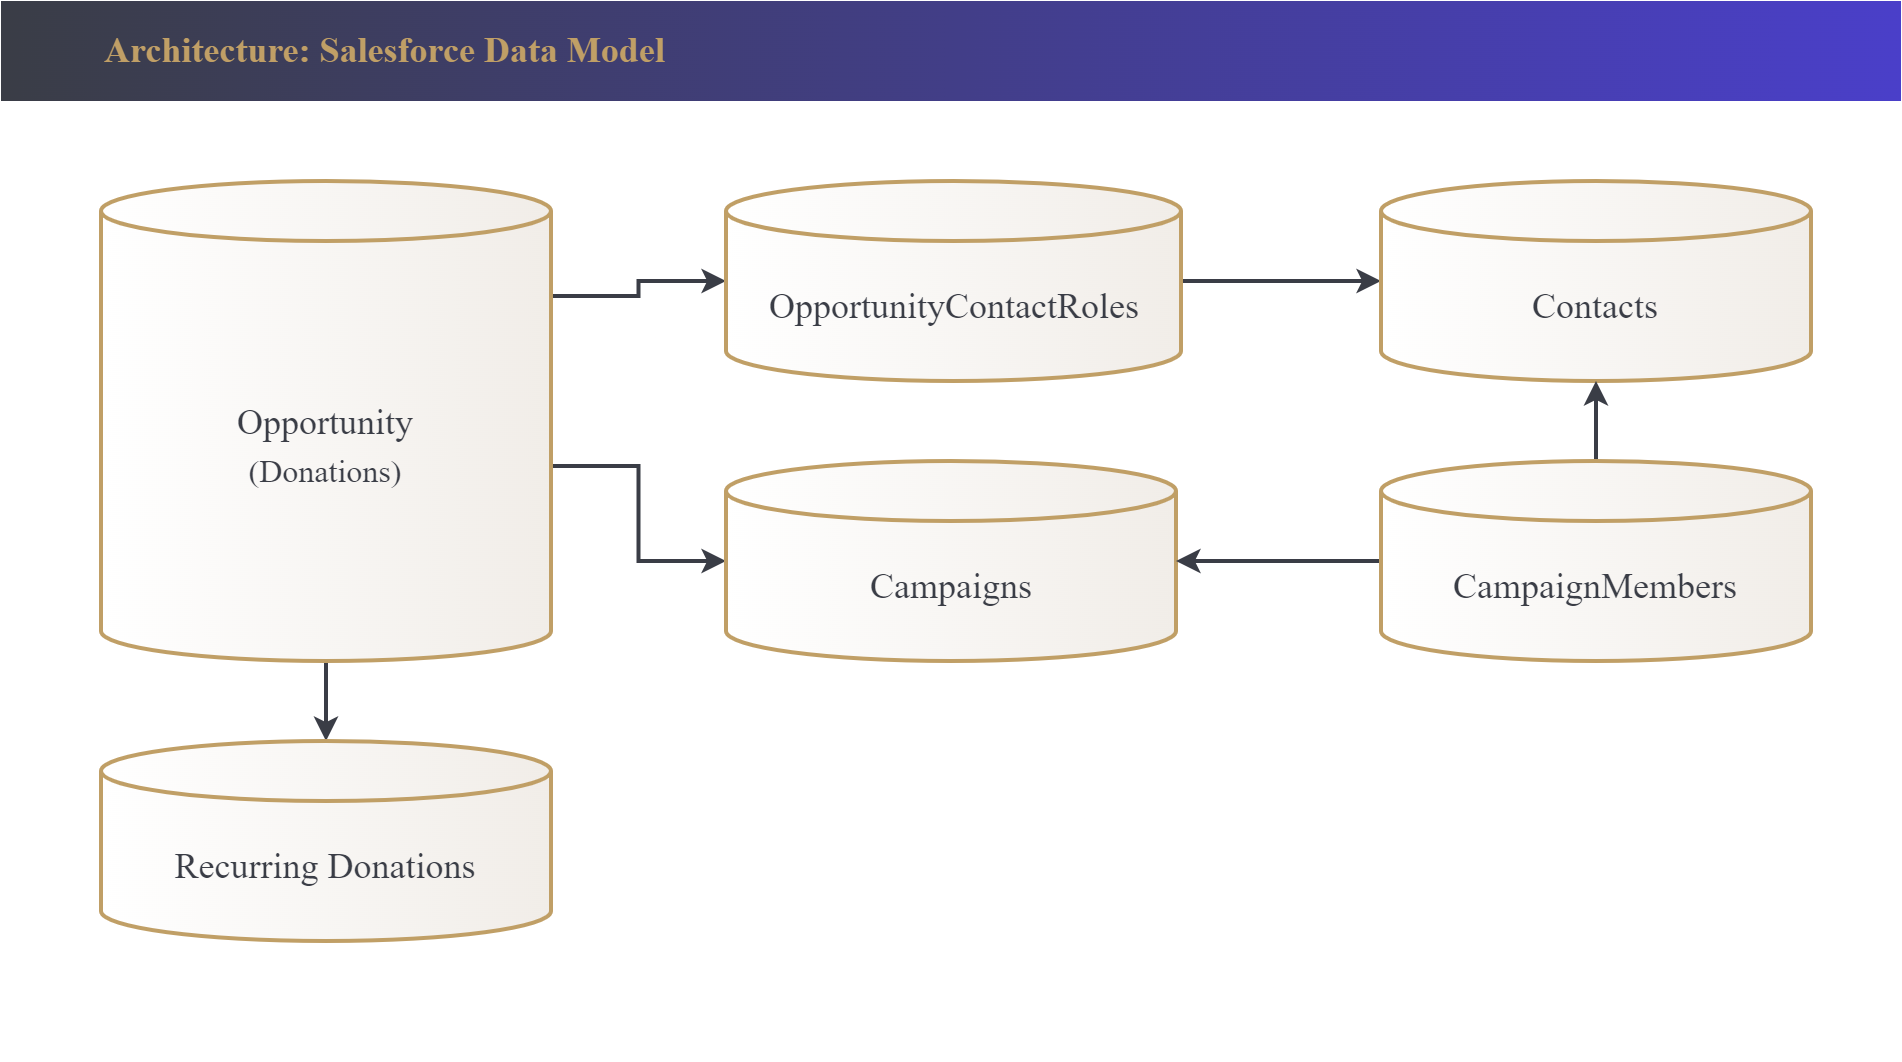

The diagram above was exported from draw.io. Its source (the exported page's mxGraphModel, read from the mxfile embedded in the PNG):
<mxGraphModel dx="1979" dy="1078" grid="1" gridSize="10" guides="1" tooltips="1" connect="1" arrows="1" fold="1" page="1" pageScale="1" pageWidth="1169" pageHeight="827" math="0" shadow="0">
  <root>
    <mxCell id="0" />
    <mxCell id="1" parent="0" />
    <mxCell id="bAb1QhuoRzwL648dVPHR-15" value="" style="rounded=0;whiteSpace=wrap;html=1;fontSize=14;strokeColor=none;" parent="1" vertex="1">
      <mxGeometry x="110" y="80" width="950" height="490" as="geometry" />
    </mxCell>
    <mxCell id="bAb1QhuoRzwL648dVPHR-6" style="edgeStyle=orthogonalEdgeStyle;rounded=0;orthogonalLoop=1;jettySize=auto;html=1;exitX=1;exitY=0;exitDx=0;exitDy=57.5;exitPerimeter=0;entryX=0;entryY=0.5;entryDx=0;entryDy=0;entryPerimeter=0;fontSize=14;strokeWidth=2;strokeColor=#3A3D46;" parent="1" source="bAb1QhuoRzwL648dVPHR-1" target="bAb1QhuoRzwL648dVPHR-2" edge="1">
      <mxGeometry relative="1" as="geometry" />
    </mxCell>
    <mxCell id="bAb1QhuoRzwL648dVPHR-8" style="edgeStyle=orthogonalEdgeStyle;rounded=0;orthogonalLoop=1;jettySize=auto;html=1;exitX=1;exitY=0;exitDx=0;exitDy=142.5;exitPerimeter=0;entryX=0;entryY=0.5;entryDx=0;entryDy=0;entryPerimeter=0;fontSize=14;strokeWidth=2;strokeColor=#3A3D46;" parent="1" source="bAb1QhuoRzwL648dVPHR-1" target="bAb1QhuoRzwL648dVPHR-5" edge="1">
      <mxGeometry relative="1" as="geometry" />
    </mxCell>
    <mxCell id="bAb1QhuoRzwL648dVPHR-13" style="edgeStyle=orthogonalEdgeStyle;rounded=0;orthogonalLoop=1;jettySize=auto;html=1;entryX=0.5;entryY=0;entryDx=0;entryDy=0;entryPerimeter=0;fontSize=14;strokeWidth=2;strokeColor=#3A3D46;" parent="1" source="bAb1QhuoRzwL648dVPHR-1" target="bAb1QhuoRzwL648dVPHR-12" edge="1">
      <mxGeometry relative="1" as="geometry" />
    </mxCell>
    <mxCell id="bAb1QhuoRzwL648dVPHR-1" value="&lt;p style=&quot;line-height: 150%;&quot;&gt;&lt;/p&gt;&lt;div style=&quot;line-height: 150%;&quot;&gt;&lt;font color=&quot;#3a3d46&quot; style=&quot;font-size: 18px;&quot; data-font-src=&quot;https://fonts.googleapis.com/css?family=Platfair&quot; face=&quot;Platfair&quot;&gt;Opportunity&lt;/font&gt;&lt;/div&gt;&lt;div style=&quot;font-size: 16px; line-height: 150%;&quot;&gt;&lt;font data-font-src=&quot;https://fonts.googleapis.com/css?family=Platfair&quot; face=&quot;Platfair&quot; color=&quot;#3a3d46&quot;&gt;(Donations)&lt;/font&gt;&lt;br style=&quot;font-size: 16px;&quot;&gt;&lt;/div&gt;&lt;p&gt;&lt;/p&gt;" style="shape=cylinder3;whiteSpace=wrap;html=1;boundedLbl=1;backgroundOutline=1;size=15;fillColor=#F1EDE8;strokeColor=#C09F66;fontSize=16;fontFamily=Inter;fontSource=https%3A%2F%2Ffonts.googleapis.com%2Fcss%3Ffamily%3DInter;gradientColor=#FFFFFF;gradientDirection=west;strokeWidth=2;shadow=0;" parent="1" vertex="1">
      <mxGeometry x="160" y="130" width="225" height="240" as="geometry" />
    </mxCell>
    <mxCell id="bAb1QhuoRzwL648dVPHR-7" style="edgeStyle=orthogonalEdgeStyle;rounded=0;orthogonalLoop=1;jettySize=auto;html=1;entryX=0;entryY=0.5;entryDx=0;entryDy=0;entryPerimeter=0;fontSize=14;strokeWidth=2;strokeColor=#3A3D46;" parent="1" source="bAb1QhuoRzwL648dVPHR-2" target="bAb1QhuoRzwL648dVPHR-3" edge="1">
      <mxGeometry relative="1" as="geometry" />
    </mxCell>
    <mxCell id="bAb1QhuoRzwL648dVPHR-2" value="OpportunityContactRoles" style="shape=cylinder3;whiteSpace=wrap;html=1;boundedLbl=1;backgroundOutline=1;size=15;fillColor=#F1EDE8;strokeColor=#C09F66;fontSize=18;fontFamily=Platfair;fontSource=https%3A%2F%2Ffonts.googleapis.com%2Fcss%3Ffamily%3DPlatfair;gradientColor=#FFFFFF;gradientDirection=west;strokeWidth=2;fontColor=#3A3D46;fontStyle=0" parent="1" vertex="1">
      <mxGeometry x="472.5" y="130" width="227.5" height="100" as="geometry" />
    </mxCell>
    <mxCell id="bAb1QhuoRzwL648dVPHR-3" value="Contacts" style="shape=cylinder3;whiteSpace=wrap;html=1;boundedLbl=1;backgroundOutline=1;size=15;fillColor=#F1EDE8;strokeColor=#C09F66;fontSize=18;fontFamily=Platfair;fontSource=https%3A%2F%2Ffonts.googleapis.com%2Fcss%3Ffamily%3DPlatfair;gradientColor=#FFFFFF;gradientDirection=west;strokeWidth=2;fontColor=#3A3D46;" parent="1" vertex="1">
      <mxGeometry x="800" y="130" width="215" height="100" as="geometry" />
    </mxCell>
    <mxCell id="bAb1QhuoRzwL648dVPHR-5" value="&lt;div style=&quot;font-size: 18px;&quot;&gt;Campaigns&lt;/div&gt;" style="shape=cylinder3;whiteSpace=wrap;html=1;boundedLbl=1;backgroundOutline=1;size=15;fillColor=#F1EDE8;strokeColor=#C09F66;fontSize=18;fontFamily=Platfair;fontSource=https%3A%2F%2Ffonts.googleapis.com%2Fcss%3Ffamily%3DPlatfair;gradientColor=#FFFFFF;gradientDirection=west;strokeWidth=2;fontColor=#3A3D46;" parent="1" vertex="1">
      <mxGeometry x="472.5" y="270" width="225" height="100" as="geometry" />
    </mxCell>
    <mxCell id="bAb1QhuoRzwL648dVPHR-10" style="edgeStyle=orthogonalEdgeStyle;rounded=0;orthogonalLoop=1;jettySize=auto;html=1;entryX=0.5;entryY=1;entryDx=0;entryDy=0;entryPerimeter=0;fontSize=14;strokeWidth=2;strokeColor=#3A3D46;" parent="1" source="bAb1QhuoRzwL648dVPHR-9" target="bAb1QhuoRzwL648dVPHR-3" edge="1">
      <mxGeometry relative="1" as="geometry" />
    </mxCell>
    <mxCell id="bAb1QhuoRzwL648dVPHR-11" style="edgeStyle=orthogonalEdgeStyle;rounded=0;orthogonalLoop=1;jettySize=auto;html=1;entryX=1;entryY=0.5;entryDx=0;entryDy=0;entryPerimeter=0;fontSize=14;strokeWidth=2;strokeColor=#3A3D46;" parent="1" source="bAb1QhuoRzwL648dVPHR-9" target="bAb1QhuoRzwL648dVPHR-5" edge="1">
      <mxGeometry relative="1" as="geometry" />
    </mxCell>
    <mxCell id="bAb1QhuoRzwL648dVPHR-9" value="CampaignMembers" style="shape=cylinder3;whiteSpace=wrap;html=1;boundedLbl=1;backgroundOutline=1;size=15;fillColor=#F1EDE8;strokeColor=#C09F66;fontSize=18;fontFamily=Platfair;fontSource=https%3A%2F%2Ffonts.googleapis.com%2Fcss%3Ffamily%3DPlatfair;gradientColor=#FFFFFF;gradientDirection=west;strokeWidth=2;fontColor=#3A3D46;" parent="1" vertex="1">
      <mxGeometry x="800" y="270" width="215" height="100" as="geometry" />
    </mxCell>
    <mxCell id="bAb1QhuoRzwL648dVPHR-12" value="Recurring Donations" style="shape=cylinder3;whiteSpace=wrap;html=1;boundedLbl=1;backgroundOutline=1;size=15;fillColor=#F1EDE8;strokeColor=#C09F66;fontSize=18;fontFamily=Platfair;fontSource=https%3A%2F%2Ffonts.googleapis.com%2Fcss%3Ffamily%3DPlatfair;gradientColor=#FFFFFF;gradientDirection=west;strokeWidth=2;fontColor=#3A3D46;" parent="1" vertex="1">
      <mxGeometry x="160" y="410" width="225" height="100" as="geometry" />
    </mxCell>
    <mxCell id="bAb1QhuoRzwL648dVPHR-14" value="Architecture: Salesforce Data Model" style="fillColor=#4A3FC9;strokeColor=none;shadow=0;gradientColor=#3A3D46;fontSize=18;align=left;spacingLeft=50;fontColor=#C09F66;html=1;gradientDirection=west;fontFamily=Platfair;fontSource=https%3A%2F%2Ffonts.googleapis.com%2Fcss%3Ffamily%3DPlatfair;fontStyle=1" parent="1" vertex="1">
      <mxGeometry x="110" y="40" width="950" height="50" as="geometry" />
    </mxCell>
  </root>
</mxGraphModel>